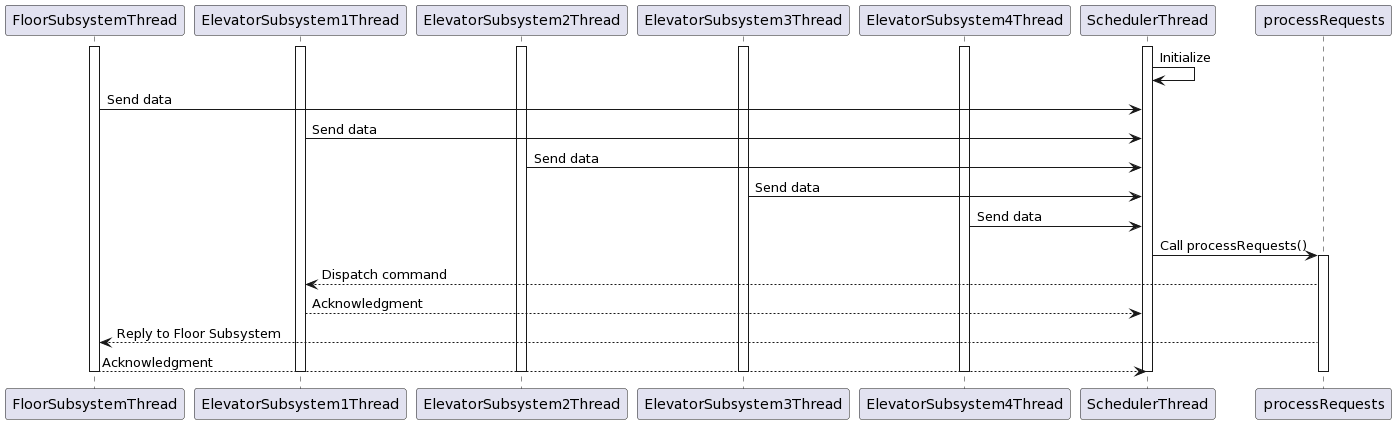

The diagram above was rendered by PlantUML. Its source (embedded in the PNG):
@startuml
participant FloorSubsystemThread as FloorThread
participant ElevatorSubsystem1Thread as Elevator1Thread
participant ElevatorSubsystem2Thread as Elevator2Thread
participant ElevatorSubsystem3Thread as Elevator3Thread
participant ElevatorSubsystem4Thread as Elevator4Thread
participant SchedulerThread as Scheduler
participant processRequests as ProcessRequests

activate FloorThread
activate Elevator1Thread
activate Elevator2Thread
activate Elevator3Thread
activate Elevator4Thread
activate Scheduler

Scheduler -> Scheduler: Initialize

FloorThread -> Scheduler: Send data
Elevator1Thread -> Scheduler: Send data
Elevator2Thread -> Scheduler: Send data
Elevator3Thread -> Scheduler: Send data
Elevator4Thread -> Scheduler: Send data

Scheduler -> ProcessRequests: Call processRequests()

activate ProcessRequests
ProcessRequests --> Elevator1Thread: Dispatch command
Elevator1Thread --> Scheduler: Acknowledgment
ProcessRequests --> FloorThread: Reply to Floor Subsystem
FloorThread --> Scheduler: Acknowledgment
deactivate ProcessRequests

deactivate FloorThread
deactivate Elevator1Thread
deactivate Elevator2Thread
deactivate Elevator3Thread
deactivate Elevator4Thread
deactivate Scheduler
@enduml